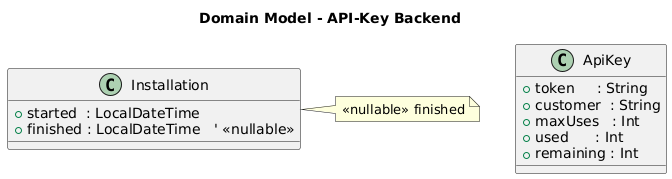

The diagram above was rendered by PlantUML. Its source (embedded in the PNG):
@startuml
title Domain Model - API-Key Backend

class ApiKey {
  +token     : String
  +customer  : String
  +maxUses   : Int
  +used      : Int
  +remaining : Int
}

class Installation {
  +started  : LocalDateTime
  +finished : LocalDateTime   ' «nullable»
}

note right of Installation
  «nullable» finished
end note
@enduml